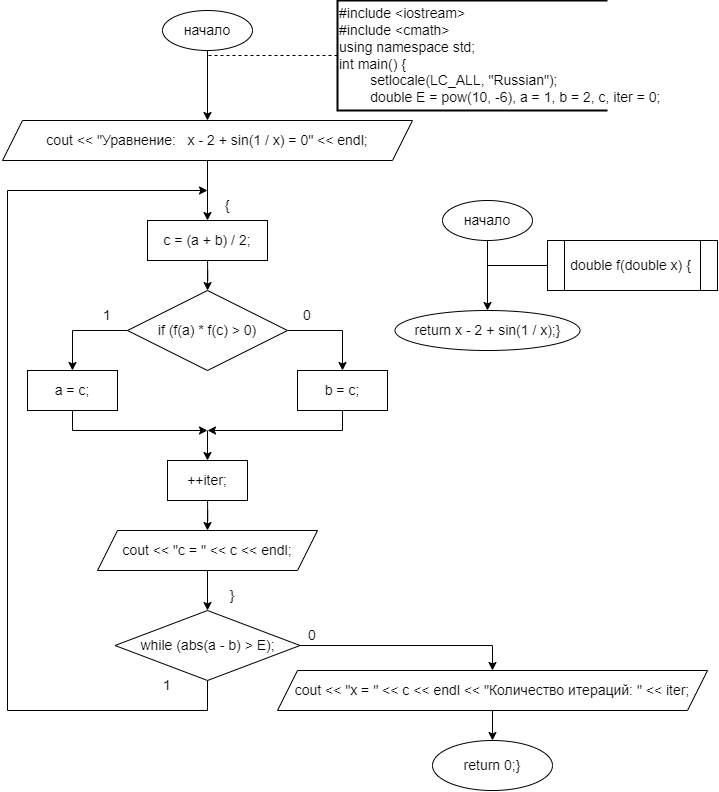

The diagram above was exported from draw.io. Its source (the exported page's mxGraphModel, read from the mxfile embedded in the PNG):
<mxGraphModel dx="893" dy="1398" grid="1" gridSize="10" guides="1" tooltips="1" connect="1" arrows="1" fold="1" page="1" pageScale="1" pageWidth="827" pageHeight="1169" math="0" shadow="0">
  <root>
    <mxCell id="0" />
    <mxCell id="1" parent="0" />
    <mxCell id="RPOlR05hJdycNf7mbOWo-4" style="edgeStyle=orthogonalEdgeStyle;rounded=0;orthogonalLoop=1;jettySize=auto;html=1;fontSize=14;" parent="1" source="RPOlR05hJdycNf7mbOWo-1" target="RPOlR05hJdycNf7mbOWo-2" edge="1">
      <mxGeometry relative="1" as="geometry" />
    </mxCell>
    <mxCell id="RPOlR05hJdycNf7mbOWo-1" value="&lt;font style=&quot;font-size: 14px;&quot;&gt;начало&lt;/font&gt;" style="ellipse;whiteSpace=wrap;html=1;fontSize=14;" parent="1" vertex="1">
      <mxGeometry x="355" y="220" width="90" height="40" as="geometry" />
    </mxCell>
    <mxCell id="RPOlR05hJdycNf7mbOWo-16" style="edgeStyle=orthogonalEdgeStyle;rounded=0;orthogonalLoop=1;jettySize=auto;html=1;entryX=0.5;entryY=0;entryDx=0;entryDy=0;fontSize=14;" parent="1" source="RPOlR05hJdycNf7mbOWo-2" target="RPOlR05hJdycNf7mbOWo-7" edge="1">
      <mxGeometry relative="1" as="geometry" />
    </mxCell>
    <mxCell id="RPOlR05hJdycNf7mbOWo-2" value="cout &amp;lt;&amp;lt; &quot;Уравнение:&amp;nbsp; &amp;nbsp;x - 2 + sin(1 / x) = 0&quot; &amp;lt;&amp;lt; endl;" style="shape=parallelogram;perimeter=parallelogramPerimeter;whiteSpace=wrap;html=1;fixedSize=1;fontSize=14;" parent="1" vertex="1">
      <mxGeometry x="195" y="330" width="410" height="40" as="geometry" />
    </mxCell>
    <mxCell id="RPOlR05hJdycNf7mbOWo-3" value="&lt;div style=&quot;font-size: 14px;&quot;&gt;#include &amp;lt;iostream&amp;gt;&lt;/div&gt;&lt;div style=&quot;font-size: 14px;&quot;&gt;#include &amp;lt;cmath&amp;gt;&lt;/div&gt;&lt;div style=&quot;font-size: 14px;&quot;&gt;using namespace std;&lt;/div&gt;&lt;div style=&quot;font-size: 14px;&quot;&gt;&lt;div style=&quot;font-size: 14px;&quot;&gt;int main() {&lt;/div&gt;&lt;div style=&quot;font-size: 14px;&quot;&gt;&lt;span style=&quot;white-space: pre; font-size: 14px;&quot;&gt;&#09;&lt;/span&gt;setlocale(LC_ALL, &quot;Russian&quot;);&lt;span style=&quot;font-size: 14px;&quot;&gt;&lt;/span&gt;&lt;/div&gt;&lt;div style=&quot;font-size: 14px;&quot;&gt;&lt;span style=&quot;font-size: 14px;&quot;&gt;&lt;span style=&quot;white-space: pre; font-size: 14px;&quot;&gt;&#09;&lt;/span&gt;double E = pow(10, -6), a = 1, b = 2, c, iter = 0;&lt;/span&gt;&lt;/div&gt;&lt;/div&gt;" style="strokeWidth=2;html=1;shape=mxgraph.flowchart.annotation_1;align=left;pointerEvents=1;fontSize=14;" parent="1" vertex="1">
      <mxGeometry x="530" y="210" width="270" height="110" as="geometry" />
    </mxCell>
    <mxCell id="RPOlR05hJdycNf7mbOWo-6" value="" style="endArrow=none;dashed=1;html=1;rounded=0;exitX=0;exitY=0.5;exitDx=0;exitDy=0;exitPerimeter=0;fontSize=14;" parent="1" source="RPOlR05hJdycNf7mbOWo-3" edge="1">
      <mxGeometry width="50" height="50" relative="1" as="geometry">
        <mxPoint x="390" y="430" as="sourcePoint" />
        <mxPoint x="400" y="265" as="targetPoint" />
      </mxGeometry>
    </mxCell>
    <mxCell id="RPOlR05hJdycNf7mbOWo-17" style="edgeStyle=orthogonalEdgeStyle;rounded=0;orthogonalLoop=1;jettySize=auto;html=1;fontSize=14;" parent="1" source="RPOlR05hJdycNf7mbOWo-7" target="RPOlR05hJdycNf7mbOWo-8" edge="1">
      <mxGeometry relative="1" as="geometry" />
    </mxCell>
    <mxCell id="RPOlR05hJdycNf7mbOWo-7" value="c = (a + b) / 2;" style="rounded=0;whiteSpace=wrap;html=1;fontSize=14;" parent="1" vertex="1">
      <mxGeometry x="340" y="430" width="120" height="40" as="geometry" />
    </mxCell>
    <mxCell id="RPOlR05hJdycNf7mbOWo-14" style="edgeStyle=orthogonalEdgeStyle;rounded=0;orthogonalLoop=1;jettySize=auto;html=1;entryX=0.5;entryY=0;entryDx=0;entryDy=0;fontSize=14;" parent="1" source="RPOlR05hJdycNf7mbOWo-8" target="RPOlR05hJdycNf7mbOWo-9" edge="1">
      <mxGeometry relative="1" as="geometry" />
    </mxCell>
    <mxCell id="RPOlR05hJdycNf7mbOWo-15" style="edgeStyle=orthogonalEdgeStyle;rounded=0;orthogonalLoop=1;jettySize=auto;html=1;entryX=0.5;entryY=0;entryDx=0;entryDy=0;fontSize=14;" parent="1" source="RPOlR05hJdycNf7mbOWo-8" target="RPOlR05hJdycNf7mbOWo-11" edge="1">
      <mxGeometry relative="1" as="geometry" />
    </mxCell>
    <mxCell id="RPOlR05hJdycNf7mbOWo-8" value="if (f(a) * f(c) &amp;gt; 0)" style="rhombus;whiteSpace=wrap;html=1;fontSize=14;" parent="1" vertex="1">
      <mxGeometry x="320" y="500" width="160" height="80" as="geometry" />
    </mxCell>
    <mxCell id="RPOlR05hJdycNf7mbOWo-9" value="a = c;" style="rounded=0;whiteSpace=wrap;html=1;fontSize=14;" parent="1" vertex="1">
      <mxGeometry x="220" y="580" width="90" height="40" as="geometry" />
    </mxCell>
    <mxCell id="RPOlR05hJdycNf7mbOWo-11" value="b = c;" style="rounded=0;whiteSpace=wrap;html=1;fontSize=14;" parent="1" vertex="1">
      <mxGeometry x="490" y="580" width="90" height="40" as="geometry" />
    </mxCell>
    <mxCell id="RPOlR05hJdycNf7mbOWo-18" value="1" style="text;html=1;strokeColor=none;fillColor=none;align=center;verticalAlign=middle;whiteSpace=wrap;rounded=0;fontSize=14;" parent="1" vertex="1">
      <mxGeometry x="280" y="510" width="40" height="30" as="geometry" />
    </mxCell>
    <mxCell id="RPOlR05hJdycNf7mbOWo-19" value="0" style="text;html=1;strokeColor=none;fillColor=none;align=center;verticalAlign=middle;whiteSpace=wrap;rounded=0;fontSize=14;" parent="1" vertex="1">
      <mxGeometry x="480" y="510" width="40" height="30" as="geometry" />
    </mxCell>
    <mxCell id="RPOlR05hJdycNf7mbOWo-20" value="" style="endArrow=classic;html=1;rounded=0;exitX=0.5;exitY=1;exitDx=0;exitDy=0;fontSize=14;" parent="1" source="RPOlR05hJdycNf7mbOWo-9" edge="1">
      <mxGeometry width="50" height="50" relative="1" as="geometry">
        <mxPoint x="450" y="620" as="sourcePoint" />
        <mxPoint x="400" y="640" as="targetPoint" />
        <Array as="points">
          <mxPoint x="265" y="640" />
        </Array>
      </mxGeometry>
    </mxCell>
    <mxCell id="RPOlR05hJdycNf7mbOWo-21" value="" style="endArrow=classic;html=1;rounded=0;exitX=0.5;exitY=1;exitDx=0;exitDy=0;fontSize=14;" parent="1" source="RPOlR05hJdycNf7mbOWo-11" edge="1">
      <mxGeometry width="50" height="50" relative="1" as="geometry">
        <mxPoint x="450" y="620" as="sourcePoint" />
        <mxPoint x="400" y="640" as="targetPoint" />
        <Array as="points">
          <mxPoint x="535" y="640" />
        </Array>
      </mxGeometry>
    </mxCell>
    <mxCell id="RPOlR05hJdycNf7mbOWo-22" value="" style="endArrow=classic;html=1;rounded=0;fontSize=14;" parent="1" target="RPOlR05hJdycNf7mbOWo-23" edge="1">
      <mxGeometry width="50" height="50" relative="1" as="geometry">
        <mxPoint x="400" y="640" as="sourcePoint" />
        <mxPoint x="400" y="670" as="targetPoint" />
      </mxGeometry>
    </mxCell>
    <mxCell id="rvkDItMpka4XMQ5S7i9z-2" style="edgeStyle=orthogonalEdgeStyle;rounded=0;orthogonalLoop=1;jettySize=auto;html=1;entryX=0.5;entryY=0;entryDx=0;entryDy=0;" edge="1" parent="1" source="RPOlR05hJdycNf7mbOWo-23" target="rvkDItMpka4XMQ5S7i9z-1">
      <mxGeometry relative="1" as="geometry" />
    </mxCell>
    <mxCell id="RPOlR05hJdycNf7mbOWo-23" value="++iter;" style="rounded=0;whiteSpace=wrap;html=1;fontSize=14;" parent="1" vertex="1">
      <mxGeometry x="360" y="670" width="80" height="40" as="geometry" />
    </mxCell>
    <mxCell id="RPOlR05hJdycNf7mbOWo-24" value="" style="endArrow=classic;html=1;rounded=0;exitX=0.5;exitY=1;exitDx=0;exitDy=0;fontSize=14;" parent="1" source="RPOlR05hJdycNf7mbOWo-26" edge="1">
      <mxGeometry width="50" height="50" relative="1" as="geometry">
        <mxPoint x="240" y="790" as="sourcePoint" />
        <mxPoint x="400" y="400" as="targetPoint" />
        <Array as="points">
          <mxPoint x="400" y="920" />
          <mxPoint x="200" y="920" />
          <mxPoint x="200" y="400" />
        </Array>
      </mxGeometry>
    </mxCell>
    <mxCell id="RPOlR05hJdycNf7mbOWo-26" value="while (abs(a - b) &amp;gt; E);" style="rhombus;whiteSpace=wrap;html=1;fontSize=14;" parent="1" vertex="1">
      <mxGeometry x="307.5" y="820" width="185" height="70" as="geometry" />
    </mxCell>
    <mxCell id="RPOlR05hJdycNf7mbOWo-28" value="1" style="text;html=1;strokeColor=none;fillColor=none;align=center;verticalAlign=middle;whiteSpace=wrap;rounded=0;fontSize=14;" parent="1" vertex="1">
      <mxGeometry x="340" y="880" width="40" height="30" as="geometry" />
    </mxCell>
    <mxCell id="RPOlR05hJdycNf7mbOWo-36" style="edgeStyle=orthogonalEdgeStyle;rounded=0;orthogonalLoop=1;jettySize=auto;html=1;entryX=0.5;entryY=0;entryDx=0;entryDy=0;" parent="1" source="RPOlR05hJdycNf7mbOWo-29" target="RPOlR05hJdycNf7mbOWo-35" edge="1">
      <mxGeometry relative="1" as="geometry" />
    </mxCell>
    <mxCell id="RPOlR05hJdycNf7mbOWo-29" value="cout &amp;lt;&amp;lt; &quot;x = &quot; &amp;lt;&amp;lt; c &amp;lt;&amp;lt; endl &amp;lt;&amp;lt; &quot;Количество итераций: &quot; &amp;lt;&amp;lt; iter;" style="shape=parallelogram;perimeter=parallelogramPerimeter;whiteSpace=wrap;html=1;fixedSize=1;fontSize=14;" parent="1" vertex="1">
      <mxGeometry x="470" y="880" width="430" height="40" as="geometry" />
    </mxCell>
    <mxCell id="RPOlR05hJdycNf7mbOWo-31" value="" style="endArrow=classic;html=1;rounded=0;exitX=1;exitY=0.5;exitDx=0;exitDy=0;entryX=0.5;entryY=0;entryDx=0;entryDy=0;fontSize=14;" parent="1" source="RPOlR05hJdycNf7mbOWo-26" target="RPOlR05hJdycNf7mbOWo-29" edge="1">
      <mxGeometry width="50" height="50" relative="1" as="geometry">
        <mxPoint x="450" y="680" as="sourcePoint" />
        <mxPoint x="610" y="840" as="targetPoint" />
        <Array as="points">
          <mxPoint x="685" y="855" />
        </Array>
      </mxGeometry>
    </mxCell>
    <mxCell id="RPOlR05hJdycNf7mbOWo-32" value="0" style="text;html=1;strokeColor=none;fillColor=none;align=center;verticalAlign=middle;whiteSpace=wrap;rounded=0;fontSize=14;" parent="1" vertex="1">
      <mxGeometry x="485" y="830" width="40" height="30" as="geometry" />
    </mxCell>
    <mxCell id="RPOlR05hJdycNf7mbOWo-33" value="{" style="text;html=1;strokeColor=none;fillColor=none;align=center;verticalAlign=middle;whiteSpace=wrap;rounded=0;fontSize=14;" parent="1" vertex="1">
      <mxGeometry x="400" y="400" width="40" height="30" as="geometry" />
    </mxCell>
    <mxCell id="RPOlR05hJdycNf7mbOWo-34" value="}" style="text;html=1;strokeColor=none;fillColor=none;align=center;verticalAlign=middle;whiteSpace=wrap;rounded=0;fontSize=14;" parent="1" vertex="1">
      <mxGeometry x="405" y="790" width="40" height="30" as="geometry" />
    </mxCell>
    <mxCell id="RPOlR05hJdycNf7mbOWo-35" value="return 0;}" style="ellipse;whiteSpace=wrap;html=1;fontSize=14;" parent="1" vertex="1">
      <mxGeometry x="625" y="950" width="120" height="50" as="geometry" />
    </mxCell>
    <mxCell id="RPOlR05hJdycNf7mbOWo-37" value="&lt;font style=&quot;font-size: 14px;&quot;&gt;начало&lt;/font&gt;" style="ellipse;whiteSpace=wrap;html=1;fontSize=14;" parent="1" vertex="1">
      <mxGeometry x="635" y="410" width="90" height="40" as="geometry" />
    </mxCell>
    <mxCell id="RPOlR05hJdycNf7mbOWo-38" value="&lt;font style=&quot;font-size: 14px;&quot;&gt;return x - 2 + sin(1 / x);}&lt;/font&gt;" style="ellipse;whiteSpace=wrap;html=1;fontSize=14;" parent="1" vertex="1">
      <mxGeometry x="587.5" y="520" width="185" height="40" as="geometry" />
    </mxCell>
    <mxCell id="RPOlR05hJdycNf7mbOWo-39" value="double f(double x) {" style="shape=process;whiteSpace=wrap;html=1;backgroundOutline=1;fontSize=14;" parent="1" vertex="1">
      <mxGeometry x="740" y="450" width="170" height="50" as="geometry" />
    </mxCell>
    <mxCell id="RPOlR05hJdycNf7mbOWo-42" value="" style="endArrow=classic;html=1;rounded=0;exitX=0.5;exitY=1;exitDx=0;exitDy=0;entryX=0.5;entryY=0;entryDx=0;entryDy=0;" parent="1" source="RPOlR05hJdycNf7mbOWo-37" target="RPOlR05hJdycNf7mbOWo-38" edge="1">
      <mxGeometry width="50" height="50" relative="1" as="geometry">
        <mxPoint x="580" y="540" as="sourcePoint" />
        <mxPoint x="630" y="490" as="targetPoint" />
        <Array as="points" />
      </mxGeometry>
    </mxCell>
    <mxCell id="RPOlR05hJdycNf7mbOWo-43" value="" style="endArrow=none;html=1;rounded=0;entryX=0;entryY=0.5;entryDx=0;entryDy=0;" parent="1" target="RPOlR05hJdycNf7mbOWo-39" edge="1">
      <mxGeometry width="50" height="50" relative="1" as="geometry">
        <mxPoint x="680" y="475" as="sourcePoint" />
        <mxPoint x="630" y="490" as="targetPoint" />
      </mxGeometry>
    </mxCell>
    <mxCell id="rvkDItMpka4XMQ5S7i9z-4" style="edgeStyle=orthogonalEdgeStyle;rounded=0;orthogonalLoop=1;jettySize=auto;html=1;entryX=0.5;entryY=0;entryDx=0;entryDy=0;" edge="1" parent="1" source="rvkDItMpka4XMQ5S7i9z-1" target="RPOlR05hJdycNf7mbOWo-26">
      <mxGeometry relative="1" as="geometry" />
    </mxCell>
    <mxCell id="rvkDItMpka4XMQ5S7i9z-1" value="cout &amp;lt;&amp;lt; &quot;c = &quot; &amp;lt;&amp;lt; c &amp;lt;&amp;lt; endl;" style="shape=parallelogram;perimeter=parallelogramPerimeter;whiteSpace=wrap;html=1;fixedSize=1;fontSize=14;" vertex="1" parent="1">
      <mxGeometry x="290" y="740" width="220" height="40" as="geometry" />
    </mxCell>
  </root>
</mxGraphModel>